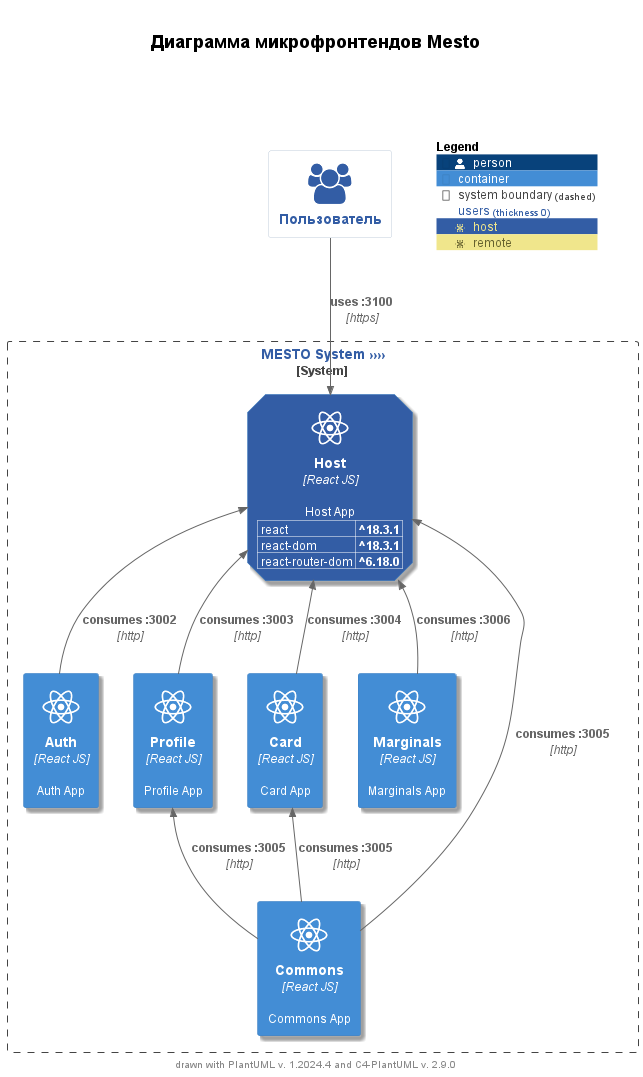

The diagram above was rendered by PlantUML. Its source (embedded in the PNG):
@startuml

!include <c4/C4_Container.puml>
!include <tupadr3/devicons/react>
!include <tupadr3/devicons/docker.puml>
!include <tupadr3/font-awesome/users>
'!include <cloudogu/tools/docker>
'allowmixing

skinparam defaultFontName SansSerif
skinparam defaultFontSize 12
skinparam HyperlinkColor #335DA5
skinparam HyperlinkUnderline false
skinparam wrapWidth 200

title \n= Диаграмма микрофронтендов Mesto\n\n\n

HIDE_STEREOTYPE()

AddElementTag("users", $bgColor="transparent", $fontColor="#335DA5", $borderThickness="0", )
AddElementTag("mf-host", $sprite="react", $shadowing="true", $bgColor="#335DA5", $shape=EightSidedShape(), $legendText="host")
AddElementTag("mf-remote", $sprite="react", $shadowing="true", $legendText="remote")

Person(user, "Пользователь", $sprite="users", $tags="users")

'SetPropertyHeader("lib","version")
WithoutPropertyHeader()
AddProperty("react", "^18.3.1")
AddProperty("react-dom", "^18.3.1")
AddProperty("react-router-dom", "^6.18.0")

System_Boundary(mesto_system, "[[c4_container.puml MESTO System »»]]") {

Container(host, "Host", "React JS", "Host App", $tags="mf-host")
Container(auth, "Auth", "React JS", "Auth App", $tags="mf-remote")
Container(profile, "Profile", "React JS", "Profile App", $tags="mf-remote")
Container(card, "Card", "React JS", "Card App", $tags="mf-remote")
Container(marginals, "Marginals", "React JS", "Marginals App", $tags="mf-remote")
Container(commons, "Commons", "React JS", "Commons App", $tags="mf-remote")

}

Rel(user, host, "uses :3100", "https")

Rel_Back(host, auth, "consumes :3002", "http")
Rel_Back(host, profile, "consumes :3003", "http")
Rel_Back(host, card, "consumes :3004", "http")
Rel_Back(host, marginals, "consumes :3006", "http")
Rel_Back(host, commons, "consumes :3005", "http")

Rel_Back(profile, commons, "consumes :3005", "http")
Rel_Back(card, commons, "consumes :3005", "http")

SHOW_FLOATING_LEGEND()

footer drawn with PlantUML v. %version() and C4-PlantUML v. C4Version()
@enduml